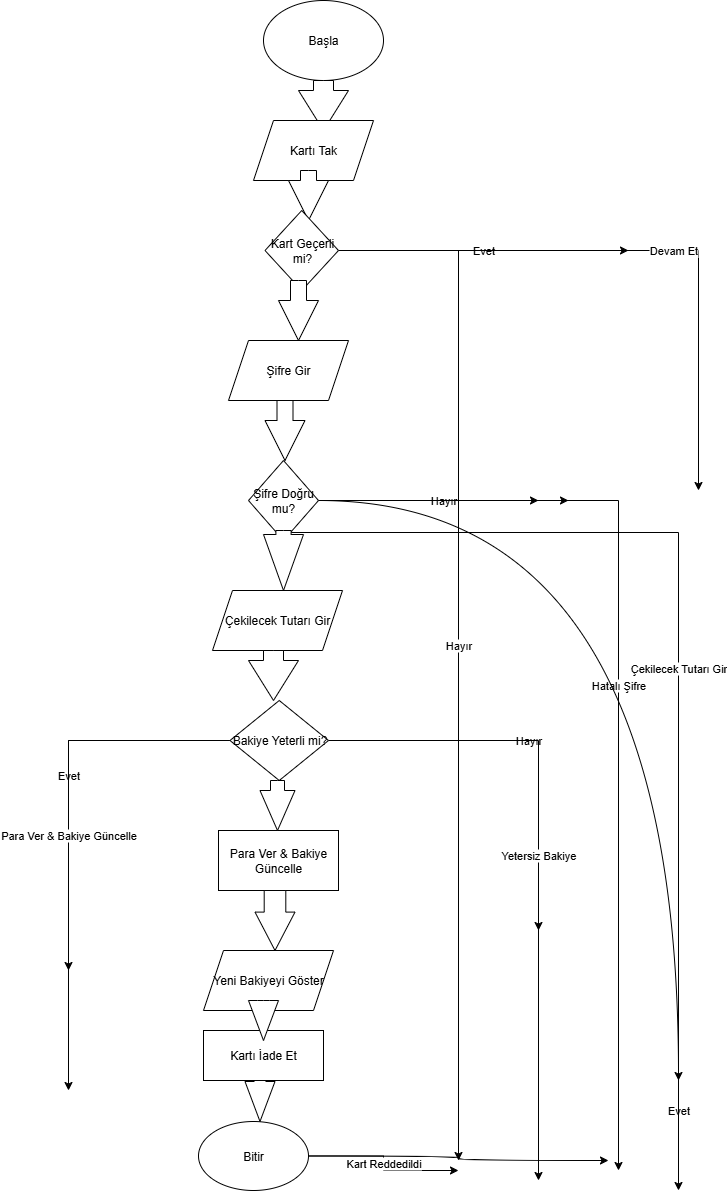

The diagram above was exported from draw.io. Its source (the exported page's mxGraphModel, read from the mxfile embedded in the PNG):
<mxGraphModel dx="1034" dy="570" grid="1" gridSize="10" guides="1" tooltips="1" connect="1" arrows="1" fold="1" page="1" pageScale="1" pageWidth="827" pageHeight="1169" math="0" shadow="0">
  <root>
    <mxCell id="0" />
    <mxCell id="1" parent="0" />
    <mxCell id="koAHQRAy_8zoPbxj-Qey-1" value="Başla" style="ellipse;whiteSpace=wrap;html=1;" vertex="1" parent="1">
      <mxGeometry x="335" width="120" height="80" as="geometry" />
    </mxCell>
    <mxCell id="koAHQRAy_8zoPbxj-Qey-2" value="" style="html=1;shadow=0;dashed=0;align=center;verticalAlign=middle;shape=mxgraph.arrows2.arrow;dy=0.6;dx=40;direction=south;notch=0;" vertex="1" parent="1">
      <mxGeometry x="370" y="80" width="50" height="50" as="geometry" />
    </mxCell>
    <mxCell id="koAHQRAy_8zoPbxj-Qey-3" value="Kartı Tak" style="shape=parallelogram;perimeter=parallelogramPerimeter;whiteSpace=wrap;html=1;fixedSize=1;" vertex="1" parent="1">
      <mxGeometry x="325" y="120" width="120" height="60" as="geometry" />
    </mxCell>
    <mxCell id="koAHQRAy_8zoPbxj-Qey-4" value="" style="html=1;shadow=0;dashed=0;align=center;verticalAlign=middle;shape=mxgraph.arrows2.arrow;dy=0.6;dx=40;direction=south;notch=0;" vertex="1" parent="1">
      <mxGeometry x="360" y="170" width="40" height="50" as="geometry" />
    </mxCell>
    <mxCell id="koAHQRAy_8zoPbxj-Qey-5" style="edgeStyle=orthogonalEdgeStyle;rounded=0;orthogonalLoop=1;jettySize=auto;html=1;exitX=1;exitY=0.5;exitDx=0;exitDy=0;exitPerimeter=0;" edge="1" parent="1" source="koAHQRAy_8zoPbxj-Qey-2" target="koAHQRAy_8zoPbxj-Qey-2">
      <mxGeometry relative="1" as="geometry" />
    </mxCell>
    <mxCell id="koAHQRAy_8zoPbxj-Qey-33" value="Hayır" style="edgeStyle=orthogonalEdgeStyle;rounded=0;orthogonalLoop=1;jettySize=auto;html=1;exitX=1;exitY=0.5;exitDx=0;exitDy=0;" edge="1" parent="1" source="koAHQRAy_8zoPbxj-Qey-6">
      <mxGeometry relative="1" as="geometry">
        <mxPoint x="530" y="1160" as="targetPoint" />
      </mxGeometry>
    </mxCell>
    <mxCell id="koAHQRAy_8zoPbxj-Qey-35" value="Evet" style="edgeStyle=orthogonalEdgeStyle;rounded=0;orthogonalLoop=1;jettySize=auto;html=1;" edge="1" parent="1" source="koAHQRAy_8zoPbxj-Qey-6">
      <mxGeometry relative="1" as="geometry">
        <mxPoint x="700" y="250" as="targetPoint" />
      </mxGeometry>
    </mxCell>
    <mxCell id="koAHQRAy_8zoPbxj-Qey-36" value="Devam Et" style="edgeStyle=orthogonalEdgeStyle;rounded=0;orthogonalLoop=1;jettySize=auto;html=1;" edge="1" parent="1">
      <mxGeometry relative="1" as="geometry">
        <mxPoint x="770" y="490" as="targetPoint" />
        <mxPoint x="480" y="250" as="sourcePoint" />
      </mxGeometry>
    </mxCell>
    <mxCell id="koAHQRAy_8zoPbxj-Qey-6" value="Kart Geçerli mi?" style="rhombus;whiteSpace=wrap;html=1;" vertex="1" parent="1">
      <mxGeometry x="336.5" y="210" width="73.5" height="80" as="geometry" />
    </mxCell>
    <mxCell id="koAHQRAy_8zoPbxj-Qey-7" value="" style="html=1;shadow=0;dashed=0;align=center;verticalAlign=middle;shape=mxgraph.arrows2.arrow;dy=1;dx=0;direction=south;notch=0;" vertex="1" parent="1">
      <mxGeometry x="355" y="470" width="45" as="geometry" />
    </mxCell>
    <mxCell id="koAHQRAy_8zoPbxj-Qey-9" value="" style="html=1;shadow=0;dashed=0;align=center;verticalAlign=middle;shape=mxgraph.arrows2.arrow;dy=0.6;dx=40;direction=south;notch=0;" vertex="1" parent="1">
      <mxGeometry x="350" y="280" width="40" height="60" as="geometry" />
    </mxCell>
    <mxCell id="koAHQRAy_8zoPbxj-Qey-10" value="Şifre Gir" style="shape=parallelogram;perimeter=parallelogramPerimeter;whiteSpace=wrap;html=1;fixedSize=1;" vertex="1" parent="1">
      <mxGeometry x="300" y="340" width="120" height="60" as="geometry" />
    </mxCell>
    <mxCell id="koAHQRAy_8zoPbxj-Qey-11" value="" style="html=1;shadow=0;dashed=0;align=center;verticalAlign=middle;shape=mxgraph.arrows2.arrow;dy=0.6;dx=40;direction=south;notch=0;" vertex="1" parent="1">
      <mxGeometry x="336.5" y="400" width="40" height="60" as="geometry" />
    </mxCell>
    <mxCell id="koAHQRAy_8zoPbxj-Qey-37" value="Hayır" style="edgeStyle=orthogonalEdgeStyle;rounded=0;orthogonalLoop=1;jettySize=auto;html=1;" edge="1" parent="1" source="koAHQRAy_8zoPbxj-Qey-12">
      <mxGeometry relative="1" as="geometry">
        <mxPoint x="640" y="500" as="targetPoint" />
      </mxGeometry>
    </mxCell>
    <mxCell id="koAHQRAy_8zoPbxj-Qey-38" value="Hatalı Şifre" style="edgeStyle=orthogonalEdgeStyle;rounded=0;orthogonalLoop=1;jettySize=auto;html=1;" edge="1" parent="1" source="koAHQRAy_8zoPbxj-Qey-12">
      <mxGeometry relative="1" as="geometry">
        <mxPoint x="690" y="1170" as="targetPoint" />
      </mxGeometry>
    </mxCell>
    <mxCell id="koAHQRAy_8zoPbxj-Qey-39" style="edgeStyle=orthogonalEdgeStyle;rounded=0;orthogonalLoop=1;jettySize=auto;html=1;exitX=1;exitY=0.5;exitDx=0;exitDy=0;" edge="1" parent="1" source="koAHQRAy_8zoPbxj-Qey-12">
      <mxGeometry relative="1" as="geometry">
        <mxPoint x="610" y="500" as="targetPoint" />
      </mxGeometry>
    </mxCell>
    <mxCell id="koAHQRAy_8zoPbxj-Qey-49" value="Evet" style="edgeStyle=orthogonalEdgeStyle;curved=1;rounded=0;orthogonalLoop=1;jettySize=auto;html=1;" edge="1" parent="1" source="koAHQRAy_8zoPbxj-Qey-12">
      <mxGeometry x="1" y="30" relative="1" as="geometry">
        <mxPoint x="750" y="1080" as="targetPoint" />
        <mxPoint x="-30" y="30" as="offset" />
      </mxGeometry>
    </mxCell>
    <mxCell id="koAHQRAy_8zoPbxj-Qey-12" value="Şifre Doğru mu?" style="rhombus;whiteSpace=wrap;html=1;" vertex="1" parent="1">
      <mxGeometry x="320" y="460" width="70" height="80" as="geometry" />
    </mxCell>
    <mxCell id="koAHQRAy_8zoPbxj-Qey-50" value="Çekilecek Tutarı Gir" style="edgeStyle=orthogonalEdgeStyle;rounded=0;orthogonalLoop=1;jettySize=auto;html=1;exitX=0;exitY=0;exitDx=2;exitDy=12.4;exitPerimeter=0;" edge="1" parent="1" source="koAHQRAy_8zoPbxj-Qey-14">
      <mxGeometry relative="1" as="geometry">
        <mxPoint x="750" y="1190" as="targetPoint" />
      </mxGeometry>
    </mxCell>
    <mxCell id="koAHQRAy_8zoPbxj-Qey-14" value="" style="html=1;shadow=0;dashed=0;align=center;verticalAlign=middle;shape=mxgraph.arrows2.arrow;dy=0.62;dx=56;direction=south;notch=0;" vertex="1" parent="1">
      <mxGeometry x="335" y="530" width="40" height="60" as="geometry" />
    </mxCell>
    <mxCell id="koAHQRAy_8zoPbxj-Qey-15" value="Çekilecek Tutarı Gir" style="shape=parallelogram;perimeter=parallelogramPerimeter;whiteSpace=wrap;html=1;fixedSize=1;" vertex="1" parent="1">
      <mxGeometry x="284" y="590" width="130" height="60" as="geometry" />
    </mxCell>
    <mxCell id="koAHQRAy_8zoPbxj-Qey-16" value="" style="html=1;shadow=0;dashed=0;align=center;verticalAlign=middle;shape=mxgraph.arrows2.arrow;dy=0.6;dx=40;direction=south;notch=0;" vertex="1" parent="1">
      <mxGeometry x="320" y="650" width="50" height="50" as="geometry" />
    </mxCell>
    <mxCell id="koAHQRAy_8zoPbxj-Qey-51" value="Hayır" style="edgeStyle=orthogonalEdgeStyle;rounded=0;orthogonalLoop=1;jettySize=auto;html=1;" edge="1" parent="1" source="koAHQRAy_8zoPbxj-Qey-17">
      <mxGeometry relative="1" as="geometry">
        <mxPoint x="610" y="930" as="targetPoint" />
      </mxGeometry>
    </mxCell>
    <mxCell id="koAHQRAy_8zoPbxj-Qey-52" value="Yetersiz Bakiye" style="edgeStyle=orthogonalEdgeStyle;rounded=0;orthogonalLoop=1;jettySize=auto;html=1;" edge="1" parent="1" source="koAHQRAy_8zoPbxj-Qey-17">
      <mxGeometry relative="1" as="geometry">
        <mxPoint x="610" y="1180" as="targetPoint" />
      </mxGeometry>
    </mxCell>
    <mxCell id="koAHQRAy_8zoPbxj-Qey-53" value="Evet" style="edgeStyle=orthogonalEdgeStyle;rounded=0;orthogonalLoop=1;jettySize=auto;html=1;" edge="1" parent="1" source="koAHQRAy_8zoPbxj-Qey-17">
      <mxGeometry relative="1" as="geometry">
        <mxPoint x="140" y="970" as="targetPoint" />
      </mxGeometry>
    </mxCell>
    <mxCell id="koAHQRAy_8zoPbxj-Qey-54" value="Para Ver &amp;amp; Bakiye Güncelle" style="edgeStyle=orthogonalEdgeStyle;rounded=0;orthogonalLoop=1;jettySize=auto;html=1;" edge="1" parent="1" source="koAHQRAy_8zoPbxj-Qey-17">
      <mxGeometry relative="1" as="geometry">
        <mxPoint x="140" y="1090" as="targetPoint" />
      </mxGeometry>
    </mxCell>
    <mxCell id="koAHQRAy_8zoPbxj-Qey-17" value="Bakiye Yeterli mi?" style="rhombus;whiteSpace=wrap;html=1;" vertex="1" parent="1">
      <mxGeometry x="301.5" y="700" width="98.5" height="80" as="geometry" />
    </mxCell>
    <mxCell id="koAHQRAy_8zoPbxj-Qey-18" value="Para Ver &amp;amp; Bakiye Güncelle" style="rounded=0;whiteSpace=wrap;html=1;" vertex="1" parent="1">
      <mxGeometry x="290" y="830" width="120" height="60" as="geometry" />
    </mxCell>
    <mxCell id="koAHQRAy_8zoPbxj-Qey-19" value="" style="html=1;shadow=0;dashed=0;align=center;verticalAlign=middle;shape=mxgraph.arrows2.arrow;dy=0.6;dx=40;direction=south;notch=0;" vertex="1" parent="1">
      <mxGeometry x="331.5" y="780" width="35" height="50" as="geometry" />
    </mxCell>
    <mxCell id="koAHQRAy_8zoPbxj-Qey-21" value="" style="html=1;shadow=0;dashed=0;align=center;verticalAlign=middle;shape=mxgraph.arrows2.arrow;dy=0.46;dx=38.4;direction=south;notch=0;" vertex="1" parent="1">
      <mxGeometry x="326.5" y="890" width="40" height="60" as="geometry" />
    </mxCell>
    <mxCell id="koAHQRAy_8zoPbxj-Qey-22" value="Yeni Bakiyeyi Göster" style="shape=parallelogram;perimeter=parallelogramPerimeter;whiteSpace=wrap;html=1;fixedSize=1;" vertex="1" parent="1">
      <mxGeometry x="275" y="950" width="130" height="60" as="geometry" />
    </mxCell>
    <mxCell id="koAHQRAy_8zoPbxj-Qey-24" value="Kartı İade Et" style="rounded=0;whiteSpace=wrap;html=1;" vertex="1" parent="1">
      <mxGeometry x="275" y="1030" width="120" height="50" as="geometry" />
    </mxCell>
    <mxCell id="koAHQRAy_8zoPbxj-Qey-26" value="" style="html=1;shadow=0;dashed=0;align=center;verticalAlign=middle;shape=mxgraph.arrows2.arrow;dy=0.6;dx=40;direction=south;notch=0;" vertex="1" parent="1">
      <mxGeometry x="320" y="1000" width="30" height="40" as="geometry" />
    </mxCell>
    <mxCell id="koAHQRAy_8zoPbxj-Qey-27" value="" style="html=1;shadow=0;dashed=0;align=center;verticalAlign=middle;shape=mxgraph.arrows2.arrow;dy=0.6;dx=40;direction=south;notch=0;" vertex="1" parent="1">
      <mxGeometry x="316.5" y="1080" width="30" height="41" as="geometry" />
    </mxCell>
    <mxCell id="koAHQRAy_8zoPbxj-Qey-34" value="Kart Reddedildi" style="edgeStyle=orthogonalEdgeStyle;rounded=0;orthogonalLoop=1;jettySize=auto;html=1;exitX=1;exitY=0.5;exitDx=0;exitDy=0;" edge="1" parent="1" source="koAHQRAy_8zoPbxj-Qey-30">
      <mxGeometry relative="1" as="geometry">
        <mxPoint x="530" y="1170" as="targetPoint" />
      </mxGeometry>
    </mxCell>
    <mxCell id="koAHQRAy_8zoPbxj-Qey-48" style="edgeStyle=orthogonalEdgeStyle;curved=1;rounded=0;orthogonalLoop=1;jettySize=auto;html=1;exitX=1;exitY=0.5;exitDx=0;exitDy=0;" edge="1" parent="1" source="koAHQRAy_8zoPbxj-Qey-30">
      <mxGeometry relative="1" as="geometry">
        <mxPoint x="680" y="1160" as="targetPoint" />
      </mxGeometry>
    </mxCell>
    <mxCell id="koAHQRAy_8zoPbxj-Qey-30" value="Bitir" style="ellipse;whiteSpace=wrap;html=1;" vertex="1" parent="1">
      <mxGeometry x="270" y="1121" width="110" height="69" as="geometry" />
    </mxCell>
  </root>
</mxGraphModel>